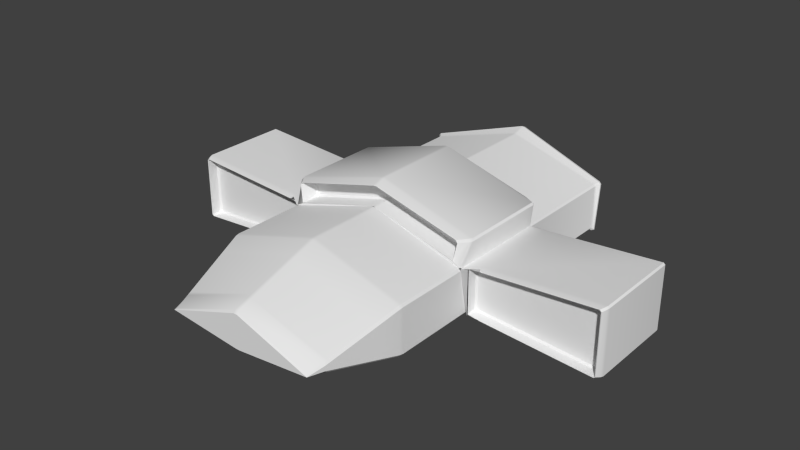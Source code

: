 # Source: FighterShip2.blend  (saved by Blender 2.72.0; exported with 4.5.12 LTS)
import bpy
from mathutils import Matrix  # noqa: F401  (used for matrix-valued properties, if any)

bpy.ops.wm.read_factory_settings(use_empty=True)
scene = bpy.context.scene
scene.name = 'Scene'

# ---- collections
col_collection_1 = bpy.data.collections.new('Collection 1'); scene.collection.children.link(col_collection_1)

# ---- world
world_world = bpy.data.worlds.new('World'); scene.world = world_world
world_world.color = (0.05088, 0.05088, 0.05088)
world_world.use_sun_shadow = False
world_world.sun_shadow_jitter_overblur = 0.0
world_world.cycles.sampling_method = 'MANUAL'
world_world.cycles.sample_map_resolution = 256

# ---- meshes
me_cube_007 = bpy.data.meshes.new('Cube.007')
me_cube_007.from_pydata([(-4.288, 6.444, 2.397), (0.0, 6.444, 3.463), (-4.399, 6.444, 3.279), (0.0, 6.444, 4.345)], [], [(1, 0, 2, 3)])
me_cube_007.polygons.foreach_set('use_smooth', [True] * 1)
_uv = me_cube_007.uv_layers.new(name='UVMap')
_uv.uv.foreach_set('vector', [0.1823, 0.917, 0.0006802, 0.917, 0.005, 0.8807, 0.1911, 0.8818])
me_cube_007.use_remesh_preserve_volume = False
me_cube_007.use_remesh_preserve_attributes = False
me_cube_007.use_mirror_vertex_groups = False
me_cube_007.update()
me_cube_006 = bpy.data.meshes.new('Cube.006')
me_cube_006.from_pydata([(-5.404, 6.701, 1.856), (-5.404, 6.701, -0.3558), (-11.6, 6.701, 1.856), (-11.6, 6.701, -0.3558), (-6.063, 6.701, 1.856), (-6.063, 6.701, -0.3558)], [], [(4, 5, 3, 2), (0, 1, 5, 4)])
me_cube_006.polygons.foreach_set('use_smooth', [True] * 2)
_uv = me_cube_006.uv_layers.new(name='UVMap')
_uv.uv.foreach_set('vector', [0.6952, 0.763, 0.6952, 0.8539, 0.4677, 0.8539, 0.4677, 0.763, 0.1668, 0.8118, 0.1668, 0.7208, 0.1939, 0.7208, 0.1939, 0.8118])
me_cube_006.use_remesh_preserve_volume = False
me_cube_006.use_remesh_preserve_attributes = False
me_cube_006.use_mirror_vertex_groups = False
me_cube_006.update()
me_cube_005 = bpy.data.meshes.new('Cube.005')
me_cube_005.from_pydata([(-4.746, 12.1, -0.3358), (-4.746, 12.1, 1.891), (0.0, 12.92, 3.226), (0.0, 12.92, -0.7811)], [], [(1, 2, 3, 0)])
me_cube_005.polygons.foreach_set('use_smooth', [True] * 1)
_uv = me_cube_005.uv_layers.new(name='UVMap')
_uv.uv.foreach_set('vector', [0.1105, 0.6167, 0.1654, 0.8147, 0.0006802, 0.8147, 0.01898, 0.6167])
me_cube_005.use_remesh_preserve_volume = False
me_cube_005.use_remesh_preserve_attributes = False
me_cube_005.use_mirror_vertex_groups = False
me_cube_005.update()
me_cube_004 = bpy.data.meshes.new('Cube.004')
me_cube_004.from_pydata([(-5.0, 1.676, 2.0), (0.0, 1.676, 3.5), (-5.0, 7.167, 2.0), (0.0, 7.167, 3.5), (-5.156, 2.333, 3.242), (0.0, 2.333, 4.742), (-5.156, 7.167, 3.242), (0.0, 7.167, 4.742), (-4.288, 7.138, 2.518), (0.0, 7.138, 3.584), (-4.399, 7.336, 3.279), (0.0, 7.336, 4.345), (-4.288, 6.444, 2.397), (0.0, 6.444, 3.463), (-4.399, 6.444, 3.279), (0.0, 6.444, 4.345), (-4.564, 1.684, 2.243), (0.0, 1.684, 3.477), (-4.693, 1.684, 3.265), (0.0, 1.684, 4.499), (-4.564, 2.731, 2.243), (0.0, 2.731, 3.477), (-4.693, 2.731, 3.265), (0.0, 2.731, 4.499)], [(1, 0)], [(2, 6, 10, 8), (5, 7, 6, 4), (2, 0, 4, 6), (4, 0, 16, 18), (8, 10, 14, 12), (6, 7, 11, 10), (3, 2, 8, 9), (10, 11, 15, 14), (9, 8, 12, 13), (18, 16, 20, 22), (5, 4, 18, 19), (20, 21, 23, 22), (19, 18, 22, 23), (16, 17, 21, 20)])
me_cube_004.polygons.foreach_set('use_smooth', [True] * 14)
_uv = me_cube_004.uv_layers.new(name='UVMap')
_uv.uv.foreach_set('vector', [0.8577, 0.2131, 0.9091, 0.2131, 0.9078, 0.245, 0.8751, 0.2449, 0.2214, 0.4167, 0.2214, 0.6154, 0.0006802, 0.6154, 0.0006802, 0.4167, 0.6934, 0.9067, 0.4677, 0.9067, 0.4947, 0.8553, 0.6934, 0.8553, 0.2228, 0.6116, 0.2228, 0.5535, 0.2431, 0.5567, 0.2526, 0.5979, 0.8862, 0.2513, 0.8943, 0.283, 0.8577, 0.283, 0.8577, 0.2464, 0.4677, 0.9822, 0.6885, 0.9822, 0.684, 0.9993, 0.498, 0.9922, 0.4564, 0.2128, 0.2418, 0.2128, 0.276, 0.2007, 0.4574, 0.2093, 0.7385, 0.3535, 0.9246, 0.3535, 0.9246, 0.3901, 0.7385, 0.3901, 0.1835, 0.9473, 0.001883, 0.9473, 0.0006802, 0.9184, 0.1823, 0.9184, 0.8369, 0.6161, 0.8369, 0.5738, 0.88, 0.5738, 0.88, 0.6161, 0.9376, 0.1583, 0.7169, 0.1583, 0.7355, 0.1312, 0.9349, 0.1299, 0.501, 0.1669, 0.6953, 0.1682, 0.706, 0.2088, 0.5065, 0.2088, 0.9068, 0.2099, 0.7074, 0.2099, 0.7074, 0.1669, 0.9068, 0.1669, 0.7169, 0.0006803, 0.9113, 0.0006802, 0.9113, 0.04374, 0.7169, 0.04374])
me_cube_004.use_remesh_preserve_volume = False
me_cube_004.use_remesh_preserve_attributes = False
me_cube_004.use_mirror_vertex_groups = False
me_cube_004.update()
me_cube_003 = bpy.data.meshes.new('Cube.003')
me_cube_003.from_pydata([(-5.0, 1.676, 2.0), (-5.0, 2.333, -0.5), (-5.0, 7.167, 2.0), (-5.0, 7.167, -0.5), (-12.0, 2.333, 2.5), (-12.0, 2.333, -1.0), (-12.0, 7.167, 2.5), (-12.0, 7.167, -1.0), (-5.404, 7.32, 1.856), (-5.404, 7.32, -0.3558), (-11.6, 7.32, 1.856), (-11.6, 7.32, -0.3558), (-5.404, 6.701, 1.856), (-5.404, 6.701, -0.3558), (-11.6, 6.701, 1.856), (-11.6, 6.701, -0.3558), (-5.204, 1.959, 1.927), (-5.204, 1.959, -0.4271), (-11.8, 1.959, 2.398), (-11.8, 1.959, -0.898), (-5.204, 2.646, 1.927), (-5.204, 2.646, -0.4271), (-11.8, 2.646, 2.398), (-11.8, 2.646, -0.898), (-5.745, 7.167, 2.053), (-5.745, 7.167, -0.5532), (-5.745, 2.333, 2.053), (-5.745, 2.333, -0.5532), (-6.063, 7.32, 1.856), (-6.063, 7.32, -0.3558), (-6.063, 6.701, 1.856), (-6.063, 6.701, -0.3558), (-5.906, 1.959, 1.977), (-5.906, 1.959, -0.4773), (-5.906, 2.646, 1.977), (-5.906, 2.646, -0.4773)], [], [(25, 7, 11, 29), (4, 6, 7, 5), (26, 24, 6, 4), (27, 1, 17, 33), (25, 27, 5, 7), (29, 11, 15, 31), (24, 2, 8, 28), (7, 6, 10, 11), (2, 3, 9, 8), (28, 8, 12, 30), (11, 10, 14, 15), (8, 9, 13, 12), (33, 17, 21, 35), (26, 4, 18, 32), (4, 5, 19, 18), (35, 34, 22, 23), (32, 18, 22, 34), (18, 19, 23, 22), (17, 16, 20, 21), (3, 25, 29, 9), (0, 2, 24, 26), (5, 27, 33, 19), (3, 1, 27, 25), (9, 29, 31, 13), (6, 24, 28, 10), (10, 28, 30, 14), (19, 33, 35, 23), (0, 26, 32, 16), (21, 20, 34, 35), (16, 32, 34, 20)])
me_cube_003.polygons.foreach_set('use_smooth', [True] * 30)
_uv = me_cube_003.uv_layers.new(name='UVMap')
_uv.uv.foreach_set('vector', [0.4562, 0.9499, 0.1984, 0.9499, 0.2169, 0.9239, 0.4438, 0.9388, 0.4677, 0.6177, 0.6664, 0.6177, 0.6664, 0.7616, 0.4677, 0.7616, 0.4996, 0.0006803, 0.4996, 0.1994, 0.2418, 0.1994, 0.2418, 0.0006802, 0.8539, 0.5451, 0.868, 0.5724, 0.8502, 0.5724, 0.8369, 0.5467, 0.2584, 0.2166, 0.2584, 0.4153, 0.0006802, 0.4153, 0.0006803, 0.2166, 0.9543, 0.9631, 0.7268, 0.9631, 0.7268, 0.9377, 0.9543, 0.9377, 0.8977, 0.5738, 0.9242, 0.5893, 0.9054, 0.5893, 0.8814, 0.5769, 0.8896, 0.4245, 0.8896, 0.5684, 0.8719, 0.5419, 0.8719, 0.451, 0.8208, 0.3194, 0.8208, 0.2166, 0.8385, 0.2226, 0.8385, 0.3135, 0.861, 0.7423, 0.861, 0.7152, 0.8864, 0.7152, 0.8864, 0.7423, 0.2207, 0.7208, 0.2207, 0.8118, 0.1952, 0.8118, 0.1952, 0.7208, 0.8102, 0.6161, 0.8102, 0.5252, 0.8356, 0.5252, 0.8356, 0.6161, 0.861, 0.6588, 0.8899, 0.6588, 0.8899, 0.6871, 0.861, 0.6871, 0.4562, 0.9905, 0.1984, 0.9905, 0.2071, 0.9747, 0.4498, 0.9747, 0.891, 0.5684, 0.891, 0.4245, 0.9085, 0.4287, 0.9085, 0.5642, 0.7431, 0.2339, 0.7431, 0.3348, 0.501, 0.3521, 0.501, 0.2166, 0.4412, 0.9225, 0.1984, 0.9225, 0.1984, 0.8943, 0.4412, 0.8943, 0.2228, 0.5522, 0.2228, 0.4167, 0.2511, 0.4167, 0.251, 0.5522, 0.8088, 0.5252, 0.8088, 0.622, 0.7806, 0.622, 0.7806, 0.5252, 0.9251, 0.5993, 0.8944, 0.6009, 0.8814, 0.5907, 0.9085, 0.5907, 0.6965, 0.8705, 0.9222, 0.8705, 0.9222, 0.9012, 0.7235, 0.9012, 0.4677, 0.965, 0.7255, 0.965, 0.7191, 0.9808, 0.4764, 0.9808, 0.9372, 0.4222, 0.7385, 0.4222, 0.7385, 0.3915, 0.9372, 0.3915, 0.8881, 0.7139, 0.861, 0.7139, 0.861, 0.6884, 0.8881, 0.6884, 0.4677, 0.9377, 0.7255, 0.9377, 0.7131, 0.9488, 0.4862, 0.9637, 0.7118, 0.9081, 0.9393, 0.9081, 0.9393, 0.9335, 0.7118, 0.9335, 0.4677, 0.9081, 0.7105, 0.9081, 0.7105, 0.9363, 0.4677, 0.9363, 0.9045, 0.7456, 0.8668, 0.7616, 0.861, 0.7456, 0.8899, 0.7465, 0.4608, 0.7308, 0.4608, 0.8276, 0.4319, 0.8296, 0.4319, 0.7287, 0.8859, 0.2843, 0.8859, 0.3133, 0.8577, 0.3133, 0.8577, 0.2843])
me_cube_003.use_remesh_preserve_volume = False
me_cube_003.use_remesh_preserve_attributes = False
me_cube_003.use_mirror_vertex_groups = False
me_cube_003.update()
me_cube_002 = bpy.data.meshes.new('Cube.002')
me_cube_002.from_pydata([(-5.0, 13.0, -0.5), (-5.0, 13.0, 2.0), (0.0, 13.0, 3.5), (0.0, 13.0, -1.0), (-5.0, 7.167, 2.0), (-5.0, 7.167, -0.5), (0.0, 7.167, -1.0), (0.0, 7.167, 3.5), (-5.214, 12.99, -0.6285), (-5.214, 13.29, 2.086), (0.0, 13.79, 3.714), (0.0, 13.49, -1.171), (-4.746, 13.36, -0.3358), (-4.746, 13.66, 1.891), (0.0, 14.16, 3.226), (0.0, 13.86, -0.7811), (-4.746, 12.1, -0.3358), (-4.746, 12.1, 1.891), (0.0, 12.92, 3.226), (0.0, 12.92, -0.7811)], [], [(4, 1, 0, 5), (7, 2, 1, 4), (1, 2, 10, 9), (5, 0, 3, 6), (9, 10, 14, 13), (3, 0, 8, 11), (0, 1, 9, 8), (13, 14, 18, 17), (11, 8, 12, 15), (8, 9, 13, 12), (15, 12, 16, 19), (12, 13, 17, 16)])
me_cube_002.polygons.foreach_set('use_smooth', [True] * 12)
_uv = me_cube_002.uv_layers.new(name='UVMap')
_uv.uv.foreach_set('vector', [0.2266, 0.6246, 0.4664, 0.6246, 0.4664, 0.7274, 0.2266, 0.7274, 0.0006803, 0.0006802, 0.2405, 0.0006803, 0.2405, 0.2153, 0.0006802, 0.2153, 0.674, 0.6437, 0.8877, 0.6242, 0.8933, 0.6575, 0.6678, 0.6575, 0.2598, 0.2166, 0.4996, 0.2166, 0.4996, 0.4232, 0.2598, 0.4232, 0.7444, 0.3211, 0.9699, 0.3211, 0.9654, 0.3458, 0.7618, 0.3402, 0.9411, 0.9858, 0.7351, 0.9706, 0.7268, 0.9644, 0.9433, 0.9644, 0.9034, 0.6295, 0.9091, 0.7321, 0.8946, 0.7364, 0.8946, 0.6242, 0.01122, 0.8161, 0.2145, 0.8288, 0.2061, 0.8793, 0.0006802, 0.8793, 0.4149, 0.9733, 0.1984, 0.9733, 0.2177, 0.954, 0.4147, 0.9512, 0.8705, 0.4245, 0.8705, 0.5368, 0.8455, 0.5305, 0.8469, 0.4382, 0.899, 0.8692, 0.702, 0.8692, 0.6965, 0.8176, 0.8949, 0.8305, 0.8442, 0.4315, 0.8442, 0.5238, 0.7806, 0.5152, 0.7928, 0.4245])
me_cube_002.use_remesh_preserve_volume = False
me_cube_002.use_remesh_preserve_attributes = False
me_cube_002.use_mirror_vertex_groups = False
me_cube_002.update()
me_cube_000 = bpy.data.meshes.new('Cube.000')
me_cube_000.from_pydata([(-4.0, -7.0, 0.5), (-4.0, -7.0, 0.5), (0.0, -7.0, 2.0), (0.0, -7.0, 0.0), (-5.0, -2.333, 2.0), (-5.0, 1.676, 2.0), (-5.0, 2.333, -0.5), (-5.0, -2.333, -0.5), (0.0, 2.333, -1.0), (0.0, -2.333, -1.0), (0.0, 1.676, 3.5), (0.0, -2.333, 3.5), (-4.73, -3.595, -0.2296), (0.0, -3.595, -0.7296), (0.0, -3.595, 3.094), (-4.73, -3.595, 1.594), (-4.204, -6.048, 0.2959), (0.0, -6.048, -0.2041), (0.0, -6.048, 2.306), (-4.204, -6.048, 0.8061)], [], [(2, 1, 0, 3), (15, 4, 7, 12), (4, 5, 6, 7), (14, 11, 4, 15), (11, 10, 5, 4), (12, 7, 9, 13), (7, 6, 8, 9), (19, 15, 12, 16), (18, 14, 15, 19), (16, 12, 13, 17), (1, 19, 16, 0), (2, 18, 19, 1), (0, 16, 17, 3)])
me_cube_000.polygons.foreach_set('use_smooth', [True] * 13)
_uv = me_cube_000.uv_layers.new(name='UVMap')
_uv.uv.foreach_set('vector', [0.7304, 0.413, 0.619, 0.3557, 0.6191, 0.3536, 0.7372, 0.3548, 0.2198, 0.7028, 0.1668, 0.7195, 0.1668, 0.6167, 0.2198, 0.6278, 0.6678, 0.6588, 0.8326, 0.6588, 0.8596, 0.7616, 0.6678, 0.7616, 0.4364, 0.8386, 0.4412, 0.8929, 0.2266, 0.8929, 0.2324, 0.8376, 0.7155, 0.0006802, 0.7155, 0.1655, 0.501, 0.1655, 0.501, 0.0006803, 0.7065, 0.8163, 0.6965, 0.763, 0.9031, 0.763, 0.902, 0.816, 0.4677, 0.6164, 0.4677, 0.4245, 0.6743, 0.4245, 0.6743, 0.6164, 0.787, 0.2166, 0.8194, 0.3197, 0.7444, 0.3197, 0.766, 0.2166, 0.4207, 0.7308, 0.4305, 0.8363, 0.2266, 0.8363, 0.2373, 0.7287, 0.7792, 0.6008, 0.6756, 0.6201, 0.6756, 0.4245, 0.7787, 0.4268, 0.619, 0.3557, 0.5123, 0.413, 0.501, 0.3535, 0.6191, 0.3536, 0.8962, 0.04601, 0.9004, 0.08692, 0.7169, 0.08692, 0.7206, 0.0451, 0.7242, 0.1285, 0.7169, 0.08828, 0.8909, 0.08828, 0.8899, 0.1283])
me_cube_000.use_remesh_preserve_volume = False
me_cube_000.use_remesh_preserve_attributes = False
me_cube_000.use_mirror_vertex_groups = False
me_cube_000.update()
me_cube_001 = bpy.data.meshes.new('Cube.001')
me_cube_001.from_pydata([(-5.0, 1.676, 2.0), (-5.0, 2.333, -0.5), (0.0, 2.333, -1.0), (0.0, 1.676, 3.5), (-5.0, 7.167, -0.5), (0.0, 7.167, -1.0), (-5.204, 1.959, 1.927), (-5.204, 1.959, -0.4271), (-4.564, 1.684, 2.243), (0.0, 1.684, 3.477)], [], [(1, 4, 5, 2), (1, 0, 6, 7), (0, 3, 9, 8)])
me_cube_001.polygons.foreach_set('use_smooth', [True] * 3)
_uv = me_cube_001.uv_layers.new(name='UVMap')
_uv.uv.foreach_set('vector', [0.2598, 0.6232, 0.2598, 0.4245, 0.4664, 0.4245, 0.4664, 0.6232, 0.8563, 0.2131, 0.8563, 0.3194, 0.8419, 0.3167, 0.8399, 0.2199, 0.501, 0.2102, 0.6811, 0.2102, 0.6809, 0.2131, 0.5178, 0.2139])
me_cube_001.use_remesh_preserve_volume = False
me_cube_001.use_remesh_preserve_attributes = False
me_cube_001.use_mirror_vertex_groups = False
me_cube_001.update()

# ---- objects
ob_shiptopventthruster = bpy.data.objects.new('ShipTopVentThruster', me_cube_007)
ob_shipwingsthrusters = bpy.data.objects.new('ShipWingsThrusters', me_cube_006)
ob_shipbackthruster = bpy.data.objects.new('ShipBackThruster', me_cube_005)
ob_shiptopvent = bpy.data.objects.new('ShipTopVent', me_cube_004)
ob_shipwings = bpy.data.objects.new('ShipWings', me_cube_003)
ob_shipback = bpy.data.objects.new('ShipBack', me_cube_002)
ob_shipfront = bpy.data.objects.new('ShipFront', me_cube_000)
ob_shipmid = bpy.data.objects.new('ShipMid', me_cube_001)

# ---- transforms, parenting, visibility, modifiers, constraints
ob_shiptopventthruster.location = (0.0, 0.0, 0.0)
ob_shiptopventthruster.lineart.crease_threshold = 0.0
_m = ob_shiptopventthruster.modifiers.new('Mirror', 'MIRROR')
_m.use_clip = True
_m = ob_shiptopventthruster.modifiers.new('Bevel', 'BEVEL')
_m.limit_method = 'NONE'
_m.spread = 0.0
_m = ob_shiptopventthruster.modifiers.new('EdgeSplit', 'EDGE_SPLIT')
ob_shipwingsthrusters.location = (0.0, 0.0, 0.0)
ob_shipwingsthrusters.lineart.crease_threshold = 0.0
_m = ob_shipwingsthrusters.modifiers.new('Mirror', 'MIRROR')
_m.use_clip = True
_m = ob_shipwingsthrusters.modifiers.new('Bevel', 'BEVEL')
_m.limit_method = 'NONE'
_m.spread = 0.0
_m = ob_shipwingsthrusters.modifiers.new('EdgeSplit', 'EDGE_SPLIT')
_m = ob_shipwingsthrusters.modifiers.new('EdgeSplit.001', 'EDGE_SPLIT')
ob_shipbackthruster.location = (0.0, 0.0, 0.0)
ob_shipbackthruster.lineart.crease_threshold = 0.0
_m = ob_shipbackthruster.modifiers.new('Mirror', 'MIRROR')
_m.use_clip = True
_m = ob_shipbackthruster.modifiers.new('Bevel', 'BEVEL')
_m.limit_method = 'NONE'
_m.spread = 0.0
_m = ob_shipbackthruster.modifiers.new('EdgeSplit', 'EDGE_SPLIT')
ob_shiptopvent.location = (0.0, 0.0, 0.0)
ob_shiptopvent.lineart.crease_threshold = 0.0
_m = ob_shiptopvent.modifiers.new('Mirror', 'MIRROR')
_m.use_clip = True
_m = ob_shiptopvent.modifiers.new('Bevel', 'BEVEL')
_m.limit_method = 'NONE'
_m.spread = 0.0
_m = ob_shiptopvent.modifiers.new('EdgeSplit', 'EDGE_SPLIT')
ob_shipwings.location = (0.0, 0.0, 0.0)
ob_shipwings.lineart.crease_threshold = 0.0
_m = ob_shipwings.modifiers.new('Mirror', 'MIRROR')
_m.use_clip = True
_m = ob_shipwings.modifiers.new('Bevel', 'BEVEL')
_m.limit_method = 'NONE'
_m.spread = 0.0
_m = ob_shipwings.modifiers.new('EdgeSplit', 'EDGE_SPLIT')
_m = ob_shipwings.modifiers.new('EdgeSplit.001', 'EDGE_SPLIT')
ob_shipback.location = (0.0, 0.0, 0.0)
ob_shipback.lineart.crease_threshold = 0.0
_m = ob_shipback.modifiers.new('Mirror', 'MIRROR')
_m.use_clip = True
_m = ob_shipback.modifiers.new('Bevel', 'BEVEL')
_m.limit_method = 'NONE'
_m.spread = 0.0
_m = ob_shipback.modifiers.new('EdgeSplit', 'EDGE_SPLIT')
ob_shipfront.location = (0.0, 0.0, 0.0)
ob_shipfront.lineart.crease_threshold = 0.0
_m = ob_shipfront.modifiers.new('Mirror', 'MIRROR')
_m.use_clip = True
_m = ob_shipfront.modifiers.new('Bevel', 'BEVEL')
_m.limit_method = 'NONE'
_m.spread = 0.0
_m = ob_shipfront.modifiers.new('EdgeSplit', 'EDGE_SPLIT')
ob_shipmid.location = (0.0, 0.0, 0.0)
ob_shipmid.lineart.crease_threshold = 0.0
_m = ob_shipmid.modifiers.new('Mirror', 'MIRROR')
_m.use_clip = True
_m = ob_shipmid.modifiers.new('Bevel', 'BEVEL')
_m.limit_method = 'NONE'
_m.spread = 0.0
_m = ob_shipmid.modifiers.new('EdgeSplit', 'EDGE_SPLIT')

# ---- collection membership
col_collection_1.objects.link(ob_shiptopventthruster)
col_collection_1.objects.link(ob_shipwingsthrusters)
col_collection_1.objects.link(ob_shipbackthruster)
col_collection_1.objects.link(ob_shiptopvent)
col_collection_1.objects.link(ob_shipwings)
col_collection_1.objects.link(ob_shipback)
col_collection_1.objects.link(ob_shipfront)
col_collection_1.objects.link(ob_shipmid)

# ---- scene / render settings (as saved in the file)
scene.frame_start = 1; scene.frame_end = 250; scene.frame_set(1)
scene.render.engine = 'BLENDER_EEVEE_NEXT'
scene.render.resolution_percentage = 50
scene.render.dither_intensity = 0.0
scene.cycles.use_denoising = False
scene.cycles.samples = 10
scene.cycles.sampling_pattern = 'TABULATED_SOBOL'
scene.cycles.light_sampling_threshold = 0.0
scene.cycles.use_adaptive_sampling = False
scene.cycles.use_light_tree = False
scene.cycles.blur_glossy = 0.0
scene.cycles.pixel_filter_type = 'GAUSSIAN'
scene.cycles.sample_clamp_indirect = 0.0
scene.view_settings.view_transform = 'Standard'
bpy.context.view_layer.update()

# ---- added for rendering (the .blend has no active camera and no usable light): camera, sun
cam_auto = bpy.data.cameras.new('AutoCamera')
cam_auto.lens = 50.0
cam_auto.sensor_width = 36.0
cam_auto.clip_end = 1000.0
ob_auto_camera = bpy.data.objects.new('AutoCamera', cam_auto)
scene.collection.objects.link(ob_auto_camera)
ob_auto_camera.location = (30.0686, -32.5279, 25.8565)
ob_auto_camera.rotation_euler = (1.09748, -7.21219e-08, 0.694738)
scene.camera = ob_auto_camera
light_auto_sun = bpy.data.lights.new('AutoSun', 'SUN')
light_auto_sun.energy = 3.0
light_auto_sun.angle = 0.0523599
ob_auto_sun = bpy.data.objects.new('AutoSun', light_auto_sun)
scene.collection.objects.link(ob_auto_sun)
ob_auto_sun.rotation_euler = (0.872665, 0.174533, 0.523599)
bpy.context.view_layer.update()
